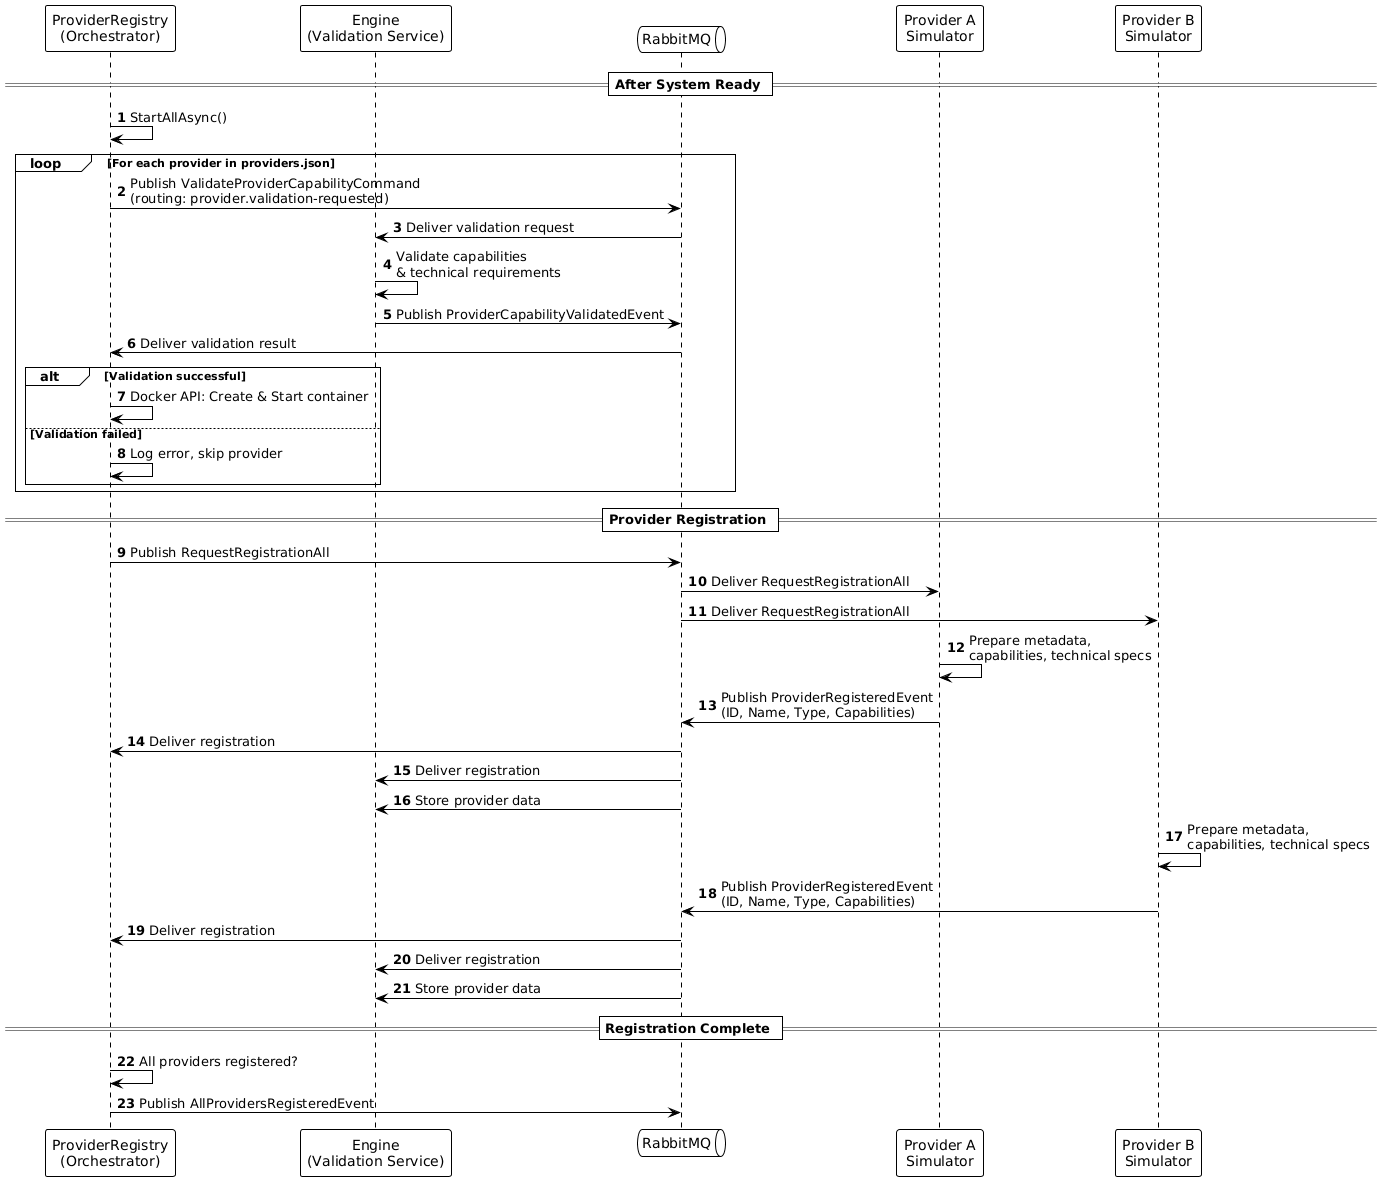

The diagram above was rendered by PlantUML. Its source (embedded in the PNG):
@startuml
!theme plain
autonumber

participant "ProviderRegistry\n(Orchestrator)" as REG
participant "Engine\n(Validation Service)" as ENG
queue "RabbitMQ" as MQ
participant "Provider A\nSimulator" as PA
participant "Provider B\nSimulator" as PB

== After System Ready ==

REG -> REG: StartAllAsync()

loop For each provider in providers.json
  REG -> MQ: Publish ValidateProviderCapabilityCommand\n(routing: provider.validation-requested)
  MQ -> ENG: Deliver validation request
  ENG -> ENG: Validate capabilities\n& technical requirements
  ENG -> MQ: Publish ProviderCapabilityValidatedEvent
  MQ -> REG: Deliver validation result
  
  alt Validation successful
    REG -> REG: Docker API: Create & Start container
  else Validation failed
    REG -> REG: Log error, skip provider
  end
end

== Provider Registration ==

REG -> MQ: Publish RequestRegistrationAll
MQ -> PA: Deliver RequestRegistrationAll
MQ -> PB: Deliver RequestRegistrationAll

PA -> PA: Prepare metadata,\ncapabilities, technical specs
PA -> MQ: Publish ProviderRegisteredEvent\n(ID, Name, Type, Capabilities)
MQ -> REG: Deliver registration
MQ -> ENG: Deliver registration
MQ -> ENG: Store provider data

PB -> PB: Prepare metadata,\ncapabilities, technical specs
PB -> MQ: Publish ProviderRegisteredEvent\n(ID, Name, Type, Capabilities)
MQ -> REG: Deliver registration
MQ -> ENG: Deliver registration
MQ -> ENG: Store provider data

== Registration Complete ==

REG -> REG: All providers registered?
REG -> MQ: Publish AllProvidersRegisteredEvent
@enduml